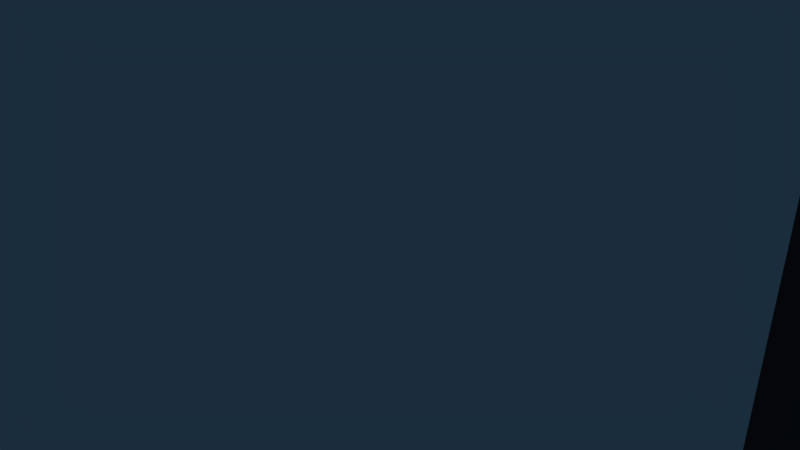 # Source: Level.blend  (saved by Blender 2.79.0; exported with 4.5.12 LTS)
import bpy
from mathutils import Matrix  # noqa: F401  (used for matrix-valued properties, if any)

bpy.ops.wm.read_factory_settings(use_empty=True)
scene = bpy.context.scene
scene.name = 'Scene'

# ---- collections
col_collection_1 = bpy.data.collections.new('Collection 1'); scene.collection.children.link(col_collection_1)

# ---- materials (node trees are filled in below, after node groups)
mat_base = bpy.data.materials.new('Base')
mat_base.alpha_threshold = 0.0
mat_base.use_transparent_shadow = False
mat_base.diffuse_color = (0.1364, 0.1838, 0.281, 1.0)
mat_base.roughness = 0.5
mat_base.specular_intensity = 0.0
mat_base2 = bpy.data.materials.new('Base2')
mat_base2.alpha_threshold = 0.0
mat_base2.use_transparent_shadow = False
mat_base2.diffuse_color = (0.03169, 0.04691, 0.07658, 1.0)
mat_base2.roughness = 0.5
mat_base3 = bpy.data.materials.new('Base3')
mat_base3.alpha_threshold = 0.0
mat_base3.use_transparent_shadow = False
mat_base3.diffuse_color = (0.2095, 0.5174, 0.8829, 1.0)
mat_base3.roughness = 0.5

# ---- material node trees

# ---- world
world_world = bpy.data.worlds.new('World'); scene.world = world_world
world_world.color = (0.05088, 0.05088, 0.05088)
world_world.use_sun_shadow = False
world_world.sun_shadow_jitter_overblur = 0.0
world_world.cycles.sampling_method = 'MANUAL'

# ---- cameras
cam_camera = bpy.data.cameras.new('Camera')
cam_camera.clip_end = 100.0
cam_camera.lens = 35.0
cam_camera.sensor_width = 32.0
cam_camera.sensor_height = 18.0
cam_camera.ortho_scale = 7.314
cam_camera.dof.focus_distance = 0.0
cam_camera.dof.aperture_fstop = 128.0

# ---- lights
light_lamp = bpy.data.lights.new('Lamp', 'POINT')
light_lamp.transmission_factor = 0.0
light_lamp.cutoff_distance = 30.0
light_lamp.energy = 100.0
light_lamp.shadow_buffer_clip_start = 1.001
light_lamp.shadow_soft_size = 0.1
light_lamp.shadow_maximum_resolution = 0.006
light_lamp.use_absolute_resolution = True

# ---- meshes
me_cylinder = bpy.data.meshes.new('Cylinder')
me_cylinder.from_pydata([(-1.937e-07, 7.5, 0.0), (4.408, 6.068, 0.0), (7.133, 2.318, 0.0), (7.133, -2.318, 0.0), (4.408, -6.068, 0.0), (-8.494e-07, -7.5, 0.0), (-4.408, -6.068, 0.0), (-7.133, -2.318, 0.0), (-7.133, 2.318, 0.0), (-4.408, 6.068, 0.0), (2.204, 6.784, 0.0), (5.771, 4.193, 0.0), (7.133, -2.384e-07, 0.0), (5.771, -4.193, 0.0), (2.204, -6.784, 0.0), (-2.204, -6.784, 0.0), (-5.771, -4.193, 0.0), (-7.133, 2.384e-07, 0.0), (-5.771, 4.193, 0.0), (-2.204, 6.784, 0.0), (2.204, 6.784, 0.0), (4.408, 6.068, 0.0), (5.771, 4.193, 0.0), (7.133, 2.318, 0.0), (7.133, -2.384e-07, 0.0), (7.133, -2.318, 0.0), (5.771, -4.193, 0.0), (4.408, -6.068, 0.0), (2.204, -6.784, 0.0), (-8.494e-07, -7.5, 0.0), (-2.204, -6.784, 0.0), (-4.408, -6.068, 0.0), (-5.771, -4.193, 0.0), (-7.133, -2.318, 0.0), (-7.133, 2.384e-07, 0.0), (-7.133, 2.318, 0.0), (-5.771, 4.193, 0.0), (-4.408, 6.068, 0.0), (-2.204, 6.784, 0.0), (-1.937e-07, 7.5, 0.0), (7.133, -2.318, 0.0), (5.771, -4.193, 0.0), (4.408, -6.068, 0.0), (2.582, 8.394, 2.472), (5.281, 7.517, 2.472), (6.949, 5.22, 2.472), (8.618, 2.924, 2.472), (8.618, 0.08564, 2.472), (8.618, -2.753, 2.472), (5.281, -7.345, 2.472), (2.582, -8.222, 2.472), (-0.1179, -9.1, 2.472), (-2.817, -8.222, 2.472), (-5.517, -7.345, 2.472), (-7.185, -5.049, 2.472), (-8.854, -2.753, 2.472), (-8.854, 0.08564, 2.472), (-8.854, 2.924, 2.472), (-7.185, 5.22, 2.472), (-5.517, 7.517, 2.472), (-2.817, 8.394, 2.472), (-0.1179, 9.271, 2.472), (8.618, -2.753, 2.472), (6.949, -5.049, 2.472), (5.281, -7.345, 2.472), (2.582, 8.394, 5.426), (5.281, 7.517, 5.426), (6.949, 5.22, 5.426), (8.618, 2.924, 5.426), (8.618, 0.08564, 5.426), (8.618, -2.753, 5.426), (5.281, -7.345, 5.426), (2.582, -8.222, 5.426), (-0.1179, -9.1, 5.426), (-2.817, -8.222, 5.426), (-5.517, -7.345, 5.426), (-7.185, -5.049, 5.426), (-8.854, -2.753, 5.426), (-8.854, 0.08564, 5.426), (-8.854, 2.924, 5.426), (-7.185, 5.22, 5.426), (-5.517, 7.517, 5.426), (-2.817, 8.394, 5.426), (-0.1179, 9.271, 5.426), (8.618, -2.753, 5.426), (6.949, -5.049, 5.426), (5.281, -7.345, 5.426), (-0.004219, 7.1, 0.1413), (2.082, 6.423, 0.1413), (4.168, 5.745, 0.1413), (5.457, 3.971, 0.1413), (6.746, 2.196, 0.1413), (6.746, 0.003065, 0.1413), (4.168, -5.739, 0.1413), (2.082, -6.417, 0.1413), (-0.004219, -7.094, 0.1413), (-2.09, -6.417, 0.1413), (-4.176, -5.739, 0.1413), (-5.465, -3.964, 0.1413), (-6.754, -2.19, 0.1413), (-6.754, 0.003065, 0.1413), (-6.754, 2.196, 0.1413), (-5.465, 3.971, 0.1413), (-4.176, 5.745, 0.1413), (-2.09, 6.423, 0.1413), (6.746, -2.19, 0.1413), (5.457, -3.964, 0.1413), (-0.1158, 8.776, 2.48), (2.439, 7.946, 2.48), (4.993, 7.116, 2.48), (6.572, 4.943, 2.48), (8.151, 2.77, 2.48), (8.151, 0.08411, 2.48), (4.993, -6.948, 2.48), (2.439, -7.778, 2.48), (-0.1158, -8.608, 2.48), (-2.67, -7.778, 2.48), (-5.225, -6.948, 2.48), (-6.804, -4.775, 2.48), (-8.383, -2.602, 2.48), (-8.383, 0.08411, 2.48), (-8.383, 2.77, 2.48), (-6.804, 4.943, 2.48), (-5.225, 7.116, 2.48), (-2.67, 7.946, 2.48), (8.151, -2.602, 2.48), (6.572, -4.775, 2.48), (-0.1158, 8.776, 5.276), (2.439, 7.946, 5.276), (4.993, 7.116, 5.276), (6.572, 4.943, 5.276), (8.151, 2.77, 5.276), (8.151, 0.08411, 5.276), (4.993, -6.948, 5.276), (2.439, -7.778, 5.276), (-0.1158, -8.608, 5.276), (-2.67, -7.778, 5.276), (-5.225, -6.948, 5.276), (-6.804, -4.775, 5.276), (-8.383, -2.602, 5.276), (-8.383, 0.08411, 5.276), (-8.383, 2.77, 5.276), (-6.804, 4.943, 5.276), (-5.225, 7.116, 5.276), (-2.67, 7.946, 5.276), (8.151, -2.602, 5.276), (6.572, -4.775, 5.276)], [], [(0, 19, 9, 18, 8, 17, 7, 16, 6, 15, 5, 14, 4, 13, 3, 12, 2, 11, 1, 10), (11, 2, 23, 22), (6, 16, 32, 31), (19, 0, 39, 38), (12, 3, 25, 24), (7, 17, 34, 33), (0, 10, 20, 39), (13, 4, 27, 26), (8, 18, 36, 35), (1, 11, 22, 21), (14, 5, 29, 28), (9, 19, 38, 37), (2, 12, 24, 23), (15, 6, 31, 30), (3, 13, 26, 25), (16, 7, 33, 32), (4, 14, 28, 27), (17, 8, 35, 34), (10, 1, 21, 20), (5, 15, 30, 29), (18, 9, 37, 36), (25, 26, 41, 40), (26, 27, 42, 41), (47, 69, 132, 112), (68, 46, 111, 131), (63, 85, 146, 126), (28, 29, 51, 50), (61, 39, 87, 107), (73, 51, 115, 135), (30, 31, 53, 52), (32, 33, 55, 54), (20, 43, 108, 88), (34, 35, 57, 56), (20, 21, 44, 43), (50, 72, 134, 114), (36, 37, 59, 58), (22, 23, 46, 45), (34, 56, 120, 100), (38, 39, 61, 60), (24, 25, 48, 47), (45, 67, 130, 110), (49, 27, 93, 113), (41, 42, 64, 63), (66, 44, 109, 129), (50, 51, 73, 72), (63, 64, 86, 85), (55, 33, 99, 119), (52, 53, 75, 74), (85, 84, 145, 146), (32, 54, 118, 98), (54, 55, 77, 76), (53, 31, 97, 117), (56, 57, 79, 78), (82, 81, 143, 144), (58, 59, 81, 80), (43, 44, 66, 65), (30, 52, 116, 96), (60, 61, 83, 82), (45, 46, 68, 67), (80, 79, 141, 142), (24, 47, 112, 92), (47, 48, 70, 69), (78, 77, 139, 140), (101, 102, 122, 121), (89, 90, 110, 109), (105, 106, 126, 125), (103, 104, 124, 123), (91, 92, 112, 111), (93, 94, 114, 113), (95, 96, 116, 115), (97, 98, 118, 117), (99, 100, 120, 119), (87, 88, 108, 107), (109, 110, 130, 129), (111, 112, 132, 131), (125, 126, 146, 145), (113, 114, 134, 133), (115, 116, 136, 135), (117, 118, 138, 137), (119, 120, 140, 139), (121, 122, 142, 141), (107, 108, 128, 127), (123, 124, 144, 143), (39, 20, 88, 87), (52, 74, 136, 116), (21, 22, 90, 89), (75, 53, 117, 137), (23, 24, 92, 91), (84, 62, 125, 145), (57, 35, 101, 121), (71, 49, 113, 133), (36, 58, 122, 102), (27, 28, 94, 93), (54, 76, 138, 118), (44, 21, 89, 109), (40, 41, 106, 105), (29, 30, 96, 95), (77, 55, 119, 139), (22, 45, 110, 90), (31, 32, 98, 97), (56, 78, 140, 120), (62, 40, 105, 125), (33, 34, 100, 99), (79, 57, 121, 141), (65, 83, 127, 128), (41, 63, 126, 106), (35, 36, 102, 101), (58, 80, 142, 122), (67, 66, 129, 130), (28, 50, 114, 94), (37, 38, 104, 103), (81, 59, 123, 143), (69, 68, 131, 132), (51, 29, 95, 115), (43, 65, 128, 108), (72, 71, 133, 134), (59, 37, 103, 123), (60, 82, 144, 124), (74, 73, 135, 136), (38, 60, 124, 104), (83, 61, 107, 127), (76, 75, 137, 138), (46, 23, 91, 111)])
me_cylinder.polygons.foreach_set('material_index', [0, 0, 0, 0, 0, 0, 0, 0, 0, 0, 0, 0, 0, 0, 0, 0, 0, 0, 0, 0, 0, 0, 0, 1, 1, 1, 2, 1, 1, 2, 2, 1, 2, 2, 1, 2, 2, 1, 2, 2, 1, 1, 2, 1, 2, 2, 1, 2, 1, 1, 2, 1, 2, 1, 2, 2, 1, 2, 2, 1, 1, 2, 1, 1, 1, 1, 1, 1, 1, 1, 1, 1, 1, 1, 1, 1, 1, 1, 1, 1, 1, 1, 1, 0, 1, 0, 1, 0, 1, 1, 1, 1, 0, 1, 1, 0, 0, 1, 1, 0, 1, 1, 0, 1, 1, 1, 0, 1, 1, 1, 0, 1, 1, 1, 1, 1, 1, 1, 1, 1, 1, 1, 1])
_uv = me_cylinder.uv_layers.new(name='UVMap')
_uv.uv.foreach_set('vector', [0.0, 0.0, 0.0, 0.0, 0.0, 0.0, 0.0, 0.0, 0.0, 0.0, 0.0, 0.0, 0.0, 0.0, 0.0, 0.0, 0.0, 0.0, 0.0, 0.0, 0.0, 0.0, 0.0, 0.0, 0.0, 0.0, 0.0, 0.0, 0.0, 0.0, 0.0, 0.0, 0.0, 0.0, 0.0, 0.0, 0.0, 0.0, 0.0, 0.0, 0.0, 0.0, 0.0, 0.0, 0.0, 0.0, 0.0, 0.0, 0.0, 0.0, 0.0, 0.0, 0.0, 0.0, 0.0, 0.0, 0.0, 0.0, 0.0, 0.0, 0.0, 0.0, 0.0, 0.0, 0.0, 0.0, 0.0, 0.0, 0.0, 0.0, 0.0, 0.0, 0.0, 0.0, 0.0, 0.0, 0.0, 0.0, 0.0, 0.0, 0.0, 0.0, 0.0, 0.0, 0.0, 0.0, 0.0, 0.0, 0.0, 0.0, 0.0, 0.0, 0.0, 0.0, 0.0, 0.0, 0.0, 0.0, 0.0, 0.0, 0.0, 0.0, 0.0, 0.0, 0.0, 0.0, 0.0, 0.0, 0.0, 0.0, 0.0, 0.0, 0.0, 0.0, 0.0, 0.0, 0.0, 0.0, 0.0, 0.0, 0.0, 0.0, 0.0, 0.0, 0.0, 0.0, 0.0, 0.0, 0.0, 0.0, 0.0, 0.0, 0.0, 0.0, 0.0, 0.0, 0.0, 0.0, 0.0, 0.0, 0.0, 0.0, 0.0, 0.0, 0.0, 0.0, 0.0, 0.0, 0.0, 0.0, 0.0, 0.0, 0.0, 0.0, 0.0, 0.0, 0.0, 0.0, 0.0, 0.0, 0.0, 0.0, 0.0, 0.0, 0.0, 0.0, 0.0, 0.0, 0.0, 0.0, 0.0, 0.0, 0.0, 0.0, 0.0, 0.0, 0.0, 0.0, 0.0, 0.0, 0.0, 0.0, 0.0, 0.0, 0.0, 0.0, 0.0, 0.0, 0.0, 0.0, 0.0, 0.0, 0.0, 0.0, 0.0, 0.0, 0.0, 0.0, 0.0, 0.0, 0.0, 0.0, 0.0, 0.0, 0.0, 0.0, 0.0, 0.0, 0.0, 0.0, 0.0, 0.0, 0.0, 0.0, 0.0, 0.0, 0.0, 0.0, 0.0, 0.0, 0.0, 0.0, 0.0, 0.0, 0.0, 0.0, 0.0, 0.0, 0.0, 0.0, 0.0, 0.0, 0.0, 0.0, 0.0, 0.0, 0.0, 0.0, 0.0, 0.0, 0.0, 0.0, 0.0, 0.0, 0.0, 0.0, 0.0, 0.0, 0.0, 0.0, 0.0, 0.0, 0.0, 0.0, 0.0, 0.0, 0.0, 0.0, 0.0, 0.0, 0.0, 0.0, 0.0, 0.0, 0.0, 0.0, 0.0, 0.0, 0.0, 0.0, 0.0, 0.0, 0.0, 0.0, 0.0, 0.0, 0.0, 0.0, 0.0, 0.0, 0.0, 0.0, 0.0, 0.0, 0.0, 0.0, 0.0, 0.0, 0.0, 0.0, 0.0, 0.0, 0.0, 0.0, 0.0, 0.0, 0.0, 0.0, 0.0, 0.0, 0.0, 0.0, 0.0, 0.0, 0.0, 0.0, 0.0, 0.0, 0.0, 0.0, 0.0, 0.0, 0.0, 0.0, 0.0, 0.0, 0.0, 0.0, 0.0, 0.0, 0.0, 0.0, 0.0, 0.0, 0.0, 0.0, 0.0, 0.0, 0.0, 0.0, 0.0, 0.0, 0.0, 0.0, 0.0, 0.0, 0.0, 0.0, 0.0, 0.0, 0.0, 0.0, 0.0, 0.0, 0.0, 0.0, 0.0, 0.0, 0.0, 0.0, 0.0, 0.0, 0.0, 0.0, 0.0, 0.0, 0.0, 0.0, 0.0, 0.0, 0.0, 0.0, 0.0, 0.0, 0.0, 0.0, 0.0, 0.0, 0.0, 0.0, 0.0, 0.0, 0.0, 0.0, 0.0, 0.0, 0.0, 0.0, 0.0, 0.0, 0.0, 0.0, 0.0, 0.0, 0.0, 0.0, 0.0, 0.0, 0.0, 0.0, 0.0, 0.0, 0.0, 0.0, 0.0, 0.0, 0.0, 0.0, 0.0, 0.0, 0.0, 0.0, 0.0, 0.0, 0.0, 0.0, 0.0, 0.0, 0.0, 0.0, 0.0, 0.0, 0.0, 0.0, 0.0, 0.0, 0.0, 0.0, 0.0, 0.0, 0.0, 0.0, 0.0, 0.0, 0.0, 0.0, 0.0, 0.0, 0.0, 0.0, 0.0, 0.0, 0.0, 0.0, 0.0, 0.0, 0.0, 0.0, 0.0, 0.0, 0.0, 0.0, 0.0, 0.0, 0.0, 0.0, 0.0, 0.0, 0.0, 0.0, 0.0, 0.0, 0.0, 0.0, 0.0, 0.0, 0.0, 0.0, 0.0, 0.0, 0.0, 0.0, 0.0, 0.0, 0.0, 0.0, 0.0, 0.0, 0.0, 0.0, 0.0, 0.0, 0.0, 0.0, 0.0, 0.0, 0.0, 0.0, 0.0, 0.0, 0.0, 0.0, 0.0, 0.0, 0.0, 0.0, 0.0, 0.0, 0.0, 0.0, 0.0, 0.0, 0.0, 0.0, 0.0, 0.0, 0.0, 0.0, 0.0, 0.0, 0.0, 0.0, 0.0, 0.0, 0.0, 0.0, 0.0, 0.0, 0.0, 0.0, 0.0, 0.0, 0.0, 0.0, 0.0, 0.0, 0.0, 0.0, 0.0, 0.0, 0.0, 0.0, 0.0, 0.0, 0.0, 0.0, 0.0, 0.0, 0.0, 0.0, 0.0, 0.0, 0.0, 0.0, 0.0, 0.0, 0.24, 0.2044, 0.3984, 0.2044, 0.3984, 0.4114, 0.2044, 0.4114, 0.04536, 0.2044, 0.2038, 0.2044, 0.1943, 0.4041, 0.000282, 0.4041, 0.4059, 0.9623, 0.4059, 0.8039, 0.6021, 0.8039, 0.6021, 0.9979, 0.4474, 0.000282, 0.6059, 0.000282, 0.6, 0.2062, 0.4059, 0.2062, 0.4059, 0.5672, 0.4059, 0.4088, 0.6031, 0.4146, 0.6031, 0.6087, 0.4059, 0.7735, 0.4059, 0.6151, 0.6031, 0.6092, 0.6031, 0.8033, 0.8318, 0.4088, 0.9902, 0.4088, 0.9997, 0.6085, 0.8057, 0.6085, 0.8272, 0.000282, 0.9856, 0.000282, 0.9951, 0.2034, 0.8011, 0.2034, 0.6362, 0.000282, 0.7946, 0.000282, 0.8005, 0.2062, 0.6064, 0.2062, 0.000282, 0.1587, 0.000282, 0.000282, 0.2034, 0.009757, 0.2034, 0.2038, 0.000282, 0.4041, 0.1943, 0.4041, 0.1943, 0.6061, 0.000282, 0.6061, 0.6031, 0.6087, 0.6031, 0.4146, 0.8051, 0.4146, 0.8051, 0.6087, 0.6021, 0.9979, 0.6021, 0.8039, 0.8041, 0.8039, 0.8041, 0.9979, 0.6031, 0.8033, 0.6031, 0.6092, 0.8051, 0.6092, 0.8051, 0.8033, 0.8057, 0.6085, 0.9997, 0.6085, 0.9997, 0.8105, 0.8057, 0.8105, 0.8011, 0.2034, 0.9951, 0.2034, 0.9951, 0.4054, 0.8011, 0.4054, 0.6064, 0.2062, 0.8005, 0.2062, 0.8005, 0.4082, 0.6064, 0.4082, 0.2044, 0.4114, 0.3984, 0.4114, 0.3984, 0.6134, 0.2044, 0.6134, 0.2034, 0.2038, 0.2034, 0.009757, 0.4054, 0.009757, 0.4054, 0.2038, 0.4059, 0.2062, 0.6, 0.2062, 0.6, 0.4082, 0.4059, 0.4082, 0.0, 0.0, 0.0, 0.0, 0.0, 0.0, 0.0, 0.0, 0.0, 0.0, 0.0, 0.0, 0.0, 0.0, 0.0, 0.0, 0.0, 0.0, 0.0, 0.0, 0.0, 0.0, 0.0, 0.0, 0.0, 0.0, 0.0, 0.0, 0.0, 0.0, 0.0, 0.0, 0.0, 0.0, 0.0, 0.0, 0.0, 0.0, 0.0, 0.0, 0.0, 0.0, 0.0, 0.0, 0.0, 0.0, 0.0, 0.0, 0.0, 0.0, 0.0, 0.0, 0.0, 0.0, 0.0, 0.0, 0.0, 0.0, 0.0, 0.0, 0.0, 0.0, 0.0, 0.0, 0.0, 0.0, 0.0, 0.0, 0.0, 0.0, 0.0, 0.0, 0.0, 0.0, 0.0, 0.0, 0.0, 0.0, 0.0, 0.0, 0.0, 0.0, 0.0, 0.0, 0.0, 0.0, 0.0, 0.0, 0.0, 0.0, 0.0, 0.0, 0.0, 0.0, 0.0, 0.0, 0.0, 0.0, 0.0, 0.0, 0.0, 0.0, 0.0, 0.0, 0.0, 0.0, 0.0, 0.0, 0.0, 0.0, 0.0, 0.0, 0.0, 0.0, 0.0, 0.0, 0.0, 0.0, 0.0, 0.0, 0.0, 0.0, 0.0, 0.0, 0.0, 0.0, 0.0, 0.0, 0.0, 0.0, 0.0, 0.0, 0.0, 0.0, 0.0, 0.0, 0.0, 0.0, 0.0, 0.0, 0.0, 0.0, 0.0, 0.0, 0.0, 0.0, 0.0, 0.0, 0.0, 0.0, 0.0, 0.0, 0.0, 0.0, 0.0, 0.0, 0.0, 0.0, 0.0, 0.0, 0.0, 0.0, 0.0, 0.0, 0.0, 0.0, 0.0, 0.0, 0.0, 0.0, 0.0, 0.0, 0.0, 0.0, 0.0, 0.0, 0.0, 0.0, 0.0, 0.0, 0.0, 0.0, 0.0, 0.0, 0.0, 0.0, 0.0, 0.0, 0.0, 0.0, 0.0, 0.0, 0.0, 0.0, 0.0, 0.0, 0.0, 0.0, 0.0, 0.0, 0.0, 0.0, 0.0, 0.0, 0.0, 0.0, 0.0, 0.0, 0.0, 0.0, 0.0, 0.0, 0.0, 0.0, 0.0, 0.0, 0.0, 0.0, 0.0, 0.0, 0.0, 0.0, 0.0, 0.0, 0.0, 0.0, 0.0, 0.0, 0.0, 0.0, 0.0, 0.0, 0.0, 0.0, 0.0, 0.0, 0.0, 0.0, 0.0, 0.0, 0.0, 0.0, 0.0, 0.0, 0.0, 0.0, 0.0, 0.0, 0.0, 0.0, 0.0, 0.0, 0.0, 0.0, 0.0, 0.0, 0.0, 0.0, 0.0, 0.0, 0.0, 0.0, 0.0, 0.0, 0.0, 0.0, 0.0, 0.0, 0.0, 0.0, 0.0, 0.0, 0.0, 0.0, 0.0, 0.0, 0.0, 0.0, 0.0, 0.0, 0.0, 0.0, 0.0, 0.0, 0.0, 0.0, 0.0, 0.0, 0.0, 0.0, 0.0, 0.0, 0.0, 0.0, 0.0, 0.0, 0.0, 0.0, 0.0, 0.0, 0.0, 0.0, 0.0, 0.0, 0.0, 0.0, 0.0, 0.0, 0.0, 0.0, 0.0, 0.0, 0.0, 0.0, 0.0, 0.0, 0.0, 0.0, 0.0, 0.0])
me_cylinder.materials.append(mat_base)
me_cylinder.materials.append(mat_base2)
me_cylinder.materials.append(mat_base3)
me_cylinder.use_remesh_preserve_volume = False
me_cylinder.use_remesh_preserve_attributes = False
me_cylinder.use_mirror_vertex_groups = False
me_cylinder.update()

# ---- objects
ob_cylinder = bpy.data.objects.new('Cylinder', me_cylinder)
ob_lamp = bpy.data.objects.new('Lamp', light_lamp)
ob_camera = bpy.data.objects.new('Camera', cam_camera)

# ---- transforms, parenting, visibility, modifiers, constraints
ob_cylinder.location = (0.0, 0.0, 0.0)
ob_cylinder.lineart.crease_threshold = 0.0
ob_lamp.location = (4.076, 1.005, 5.904)
ob_lamp.rotation_euler = (0.6503, 0.05522, 1.866)
ob_lamp.lock_rotations_4d = False
ob_lamp.empty_display_type = 'ARROWS'
ob_lamp.color = (0.0, 0.0, 0.0, 0.0)
ob_lamp.lineart.crease_threshold = 0.0
ob_camera.location = (7.481, -6.508, 5.344)
ob_camera.rotation_euler = (1.109, 0.0, 0.8149)
ob_camera.lock_rotations_4d = False
ob_camera.empty_display_type = 'ARROWS'
ob_camera.color = (0.0, 0.0, 0.0, 0.0)
ob_camera.display_type = 'WIRE'
ob_camera.lineart.crease_threshold = 0.0

# ---- collection membership
col_collection_1.objects.link(ob_cylinder)
col_collection_1.objects.link(ob_lamp)
col_collection_1.objects.link(ob_camera)

# ---- scene / render settings (as saved in the file)
scene.camera = ob_camera
scene.frame_start = 1; scene.frame_end = 250; scene.frame_set(1)
scene.render.engine = 'BLENDER_EEVEE_NEXT'
scene.render.resolution_percentage = 50
scene.render.dither_intensity = 0.0
scene.cycles.use_denoising = False
scene.cycles.samples = 128
scene.cycles.sampling_pattern = 'TABULATED_SOBOL'
scene.cycles.use_adaptive_sampling = False
scene.cycles.use_light_tree = False
scene.cycles.blur_glossy = 0.0
scene.cycles.sample_clamp_indirect = 0.0
scene.view_settings.view_transform = 'Standard'
bpy.context.view_layer.update()
